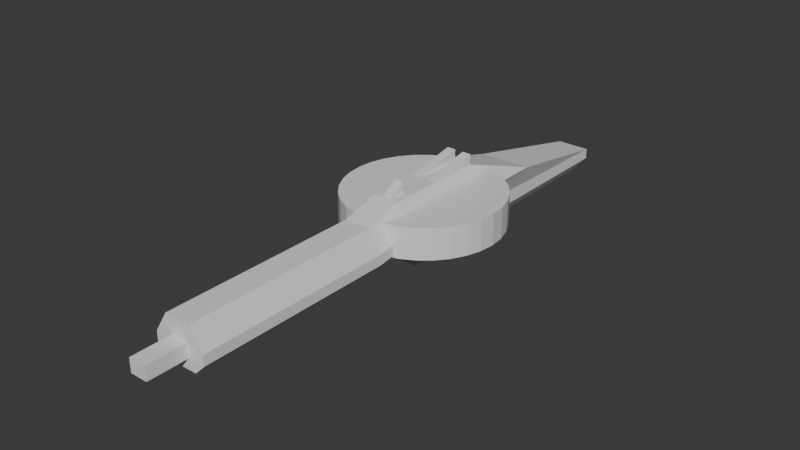 # Source: tommy_gun.blend  (saved by Blender 5.1.30; exported with 4.5.12 LTS)
import bpy
from mathutils import Matrix  # noqa: F401  (used for matrix-valued properties, if any)

bpy.ops.wm.read_factory_settings(use_empty=True)
scene = bpy.context.scene
scene.name = 'Scene'

# ---- collections
col_collection = bpy.data.collections.new('Collection'); scene.collection.children.link(col_collection)

# ---- materials (node trees are filled in below, after node groups)
mat_material = bpy.data.materials.new('Material')
mat_material_001 = bpy.data.materials.new('Material.001')

# ---- material node trees
mat_material.use_nodes = True; mat_material.node_tree.nodes.clear()
_N = mat_material.node_tree.nodes; _L = mat_material.node_tree.links
n0 = _N.new('ShaderNodeBsdfPrincipled'); n0.name = 'Principled BSDF'; n0.location = (-200, 100)
n1 = _N.new('ShaderNodeOutputMaterial'); n1.name = 'Material Output'; n1.location = (200, 100)
_L.new(n0.outputs[0], n1.inputs[0])
n1.is_active_output = True
mat_material_001.use_nodes = True; mat_material_001.node_tree.nodes.clear()
_N = mat_material_001.node_tree.nodes; _L = mat_material_001.node_tree.links
n0 = _N.new('ShaderNodeBsdfPrincipled'); n0.name = 'Principled BSDF'; n0.location = (-200, 100)
n1 = _N.new('ShaderNodeOutputMaterial'); n1.name = 'Material Output'; n1.location = (200, 100)
_L.new(n0.outputs[0], n1.inputs[0])
n1.is_active_output = True

# ---- world
world_world = bpy.data.worlds.new('World'); scene.world = world_world
world_world.use_nodes = True; world_world.node_tree.nodes.clear()
_N = world_world.node_tree.nodes; _L = world_world.node_tree.links
n0 = _N.new('ShaderNodeOutputWorld'); n0.name = 'World Output'; n0.location = (200, 100)
n1 = _N.new('ShaderNodeBackground'); n1.name = 'Background'; n1.location = (-200, 100)
n1.inputs[0].default_value = (0.05088, 0.05088, 0.05088, 1.0)
_L.new(n1.outputs[0], n0.inputs[0])
n0.is_active_output = True
world_world.color = (0.05088, 0.05088, 0.05088)
world_world.sun_shadow_jitter_overblur = 0.0

# ---- meshes
me_cylinder = bpy.data.meshes.new('Cylinder')
me_cylinder.from_pydata([(-0.1492, 0.0341, -0.0854), (-0.1492, 0.0341, -0.0254), (-0.1463, 0.06336, -0.0854), (-0.1463, 0.06336, -0.0254), (-0.1378, 0.0915, -0.0854), (-0.1378, 0.0915, -0.0254), (-0.1239, 0.1174, -0.0854), (-0.1239, 0.1174, -0.0254), (-0.1053, 0.1402, -0.0854), (-0.1053, 0.1402, -0.0254), (-0.08253, 0.1588, -0.0854), (-0.08253, 0.1588, -0.0254), (-0.05659, 0.1727, -0.0854), (-0.05659, 0.1727, -0.0254), (-0.02846, 0.1812, -0.0854), (-0.02846, 0.1812, -0.0254), (0.0008084, 0.1841, -0.0854), (0.0008084, 0.1841, -0.0254), (0.03007, 0.1812, -0.0854), (0.03007, 0.1812, -0.0254), (0.05821, 0.1727, -0.0854), (0.05821, 0.1727, -0.0254), (0.08414, 0.1588, -0.0854), (0.08414, 0.1588, -0.0254), (0.1069, 0.1402, -0.0854), (0.1069, 0.1402, -0.0254), (0.1255, 0.1174, -0.0854), (0.1255, 0.1174, -0.0254), (0.1394, 0.0915, -0.0854), (0.1394, 0.0915, -0.0254), (0.1479, 0.06336, -0.0854), (0.1479, 0.06336, -0.0254), (0.1508, 0.0341, -0.0854), (0.1508, 0.0341, -0.0254), (0.1479, 0.004832, -0.0854), (0.1479, 0.004832, -0.0254), (0.1394, -0.02331, -0.0854), (0.1394, -0.02331, -0.0254), (0.1255, -0.04924, -0.0854), (0.1255, -0.04924, -0.0254), (0.1069, -0.07197, -0.0854), (0.1069, -0.07197, -0.0254), (0.08414, -0.09062, -0.0854), (0.08414, -0.09062, -0.0254), (0.05821, -0.1045, -0.0854), (0.05821, -0.1045, -0.0254), (0.03007, -0.113, -0.0854), (0.03007, -0.113, -0.0254), (0.0008084, -0.1159, -0.0854), (0.0008084, -0.1159, -0.0254), (-0.02846, -0.113, -0.0854), (-0.02846, -0.113, -0.0254), (-0.05659, -0.1045, -0.0854), (-0.05659, -0.1045, -0.0254), (-0.08253, -0.09062, -0.0854), (-0.08253, -0.09062, -0.0254), (-0.1053, -0.07197, -0.0854), (-0.1053, -0.07197, -0.0254), (-0.1239, -0.04924, -0.0854), (-0.1239, -0.04924, -0.0254), (-0.1378, -0.02331, -0.0854), (-0.1378, -0.02331, -0.0254), (-0.1463, 0.004832, -0.0854), (-0.1463, 0.004832, -0.0254), (0.02581, -0.0659, -0.005396), (-0.02419, -0.0659, -0.005396), (0.03331, 0.5341, -0.1054), (0.02581, 0.1341, -0.005396), (-0.03169, 0.5341, -0.1054), (-0.02419, 0.1341, -0.005396), (0.02581, -0.1409, -0.0254), (-0.02419, -0.1409, -0.0254), (0.02581, -0.5209, -0.0254), (-0.02419, -0.5209, -0.0254), (0.05081, -0.0659, -0.0554), (-0.04919, -0.0659, -0.0554), (-0.04919, 0.2841, -0.0554), (0.05081, 0.2841, -0.0554), (0.05081, -0.1409, -0.0654), (-0.04919, -0.1409, -0.0654), (0.05081, -0.5209, -0.0654), (-0.04919, -0.5209, -0.0654), (-0.02419, 0.0341, -0.005396), (0.02581, 0.0341, -0.005396), (0.05081, 0.1091, -0.0554), (-0.04919, 0.1091, -0.0554), (-0.01586, -0.0659, -0.0954), (0.01748, -0.0659, -0.0954), (0.009142, -0.0659, -0.005396), (-0.007525, -0.0659, -0.005396), (0.01748, 0.5341, -0.1054), (-0.01586, 0.5341, -0.1054), (-0.007525, 0.1341, -0.005396), (0.009142, 0.1341, -0.005396), (-0.01586, -0.1409, -0.1054), (0.01748, -0.1409, -0.1054), (0.009142, -0.1409, -0.0254), (-0.007525, -0.1409, -0.0254), (-0.01586, -0.5209, -0.1054), (0.01748, -0.5209, -0.1054), (0.009142, -0.5209, -0.0254), (-0.007525, -0.5209, -0.0254), (0.01748, -0.5209, -0.0589), (-0.01586, -0.5209, -0.0589), (-0.01586, 0.2841, -0.0554), (0.01748, 0.2841, -0.0554), (-0.007525, 0.0341, -0.005396), (0.009142, 0.0341, -0.005396), (-0.01586, 0.1091, -0.0954), (0.01748, 0.1091, -0.0954), (0.02581, 0.0007625, -0.005396), (0.02581, -0.03257, -0.005396), (0.05081, 0.05076, -0.0554), (0.05081, -0.007571, -0.0554), (-0.02419, -0.03257, -0.005396), (-0.02419, 0.0007625, -0.005396), (-0.04919, -0.007571, -0.0554), (-0.04919, 0.05076, -0.0554), (-0.01586, 0.05076, -0.0954), (-0.01586, -0.007571, -0.0954), (0.01748, 0.05076, -0.0954), (0.01748, -0.007571, -0.0954), (-0.007525, -0.03257, -0.005396), (-0.007525, 0.0007625, -0.005396), (0.009142, -0.03257, -0.005396), (0.009142, 0.0007625, -0.005396), (-0.01252, 0.05076, -0.1154), (-0.01252, 0.01743, -0.1154), (0.01414, 0.05076, -0.1154), (0.01414, 0.01743, -0.1154), (-0.01252, 0.05076, -0.1354), (-0.01252, 0.01743, -0.1354), (0.01414, 0.05076, -0.1354), (0.01414, 0.01743, -0.1354), (-0.01586, 0.05076, -0.1554), (-0.01586, -0.007571, -0.1554), (0.01748, 0.05076, -0.1554), (0.01748, -0.007571, -0.1554), (0.02031, 0.5141, -0.1454), (0.03331, 0.5341, -0.1254), (-0.01869, 0.5141, -0.1454), (-0.03169, 0.5341, -0.1254), (0.03331, 0.1091, -0.1254), (0.02031, 0.1291, -0.1454), (-0.01869, 0.1291, -0.1454), (-0.03169, 0.1091, -0.1254), (0.01748, 0.5141, -0.1454), (0.01748, 0.5341, -0.1254), (-0.01586, 0.5341, -0.1254), (-0.01586, 0.5141, -0.1454), (-0.01586, 0.1291, -0.1454), (-0.01586, 0.1091, -0.1254), (0.01748, 0.1091, -0.1254), (0.01748, 0.1291, -0.1454), (0.03081, -0.0659, -0.0954), (0.05081, -0.0659, -0.07536), (-0.02919, -0.0659, -0.0954), (-0.04919, -0.0659, -0.07536), (-0.02919, -0.1409, -0.1054), (-0.04919, -0.1409, -0.08536), (0.05081, -0.1409, -0.08536), (0.03081, -0.1409, -0.1054), (-0.04919, -0.5209, -0.08536), (-0.02919, -0.5209, -0.1054), (0.03081, -0.5209, -0.1054), (0.05081, -0.5209, -0.08536), (-0.02919, 0.1091, -0.0954), (-0.04919, 0.1091, -0.07537), (-0.03169, 0.1291, -0.09587), (-0.03169, 0.1091, -0.1154), (0.05081, 0.1091, -0.07537), (0.03081, 0.1091, -0.0954), (0.03331, 0.1091, -0.1154), (0.03331, 0.1291, -0.09587), (-0.02919, 0.05076, -0.0954), (-0.04919, 0.05076, -0.07537), (-0.04919, -0.007571, -0.07536), (-0.02919, -0.007571, -0.0954), (0.03081, -0.007571, -0.0954), (0.05081, -0.007571, -0.07536), (0.05081, 0.05076, -0.07537), (0.03081, 0.05076, -0.0954), (0.01748, -0.5209, -0.0854), (-0.01586, -0.5209, -0.0854), (0.01748, -0.5959, -0.0589), (-0.01586, -0.5959, -0.0589), (0.01748, -0.5959, -0.0854), (-0.01586, -0.5959, -0.0854), (0.009142, -0.0659, -0.005396), (-0.007525, -0.0659, -0.005396), (-0.007525, -0.03257, 0.0146), (0.009142, -0.03257, 0.0146), (-0.02419, 0.0341, -0.005396), (-0.02419, 0.1341, 0.0146), (0.009142, 0.1341, 0.0146), (0.02581, 0.1341, 0.0146), (0.02581, 0.0341, -0.005396), (0.009142, 0.0341, -0.005396), (-0.007525, 0.1341, 0.0146), (-0.007525, 0.0341, -0.005396)], [], [(1, 2, 0), (3, 4, 2), (5, 6, 4), (7, 8, 6), (9, 10, 8), (11, 12, 10), (13, 14, 12), (15, 16, 14), (17, 18, 16), (19, 20, 18), (21, 22, 20), (23, 24, 22), (25, 26, 24), (27, 28, 26), (29, 30, 28), (31, 32, 30), (33, 34, 32), (35, 36, 34), (37, 38, 36), (39, 40, 38), (41, 42, 40), (43, 44, 42), (45, 46, 44), (47, 48, 46), (49, 50, 48), (51, 52, 50), (53, 54, 52), (55, 56, 54), (57, 58, 56), (59, 60, 58), (37, 21, 5), (61, 62, 60), (63, 0, 62), (30, 46, 62), (65, 97, 89), (85, 69, 76), (105, 67, 77), (111, 74, 113), (88, 111, 124), (74, 70, 78), (103, 73, 81), (70, 80, 78), (71, 101, 97), (75, 71, 65), (79, 73, 71), (105, 66, 90), (69, 82, 192, 193), (67, 84, 77), (117, 82, 85), (108, 120, 118), (93, 107, 197, 194), (106, 93, 92), (68, 104, 91), (104, 90, 91), (183, 185, 103), (95, 98, 94), (96, 72, 70), (97, 100, 96), (72, 102, 80), (100, 103, 102), (87, 94, 86), (65, 122, 114), (122, 89, 189, 190), (69, 104, 76), (92, 105, 104), (88, 70, 64), (89, 96, 88), (106, 125, 107), (122, 125, 123), (115, 106, 82), (114, 123, 115), (119, 87, 86), (120, 126, 118), (75, 114, 116), (116, 115, 117), (125, 83, 107), (124, 110, 125), (83, 112, 84), (110, 113, 112), (127, 133, 129), (120, 129, 128), (118, 127, 119), (121, 127, 129), (132, 134, 130), (126, 131, 127), (128, 130, 126), (129, 132, 128), (134, 137, 135), (133, 136, 132), (131, 137, 133), (131, 134, 135), (140, 148, 149), (138, 142, 143), (144, 141, 140), (143, 152, 153), (138, 147, 139), (149, 147, 146), (144, 151, 145), (153, 151, 150), (66, 147, 90), (146, 143, 153), (140, 150, 144), (91, 141, 68), (150, 146, 153), (90, 148, 91), (108, 152, 109), (166, 168, 169), (171, 173, 170), (156, 176, 177), (160, 154, 155), (159, 156, 158), (158, 162, 159), (161, 165, 164), (181, 170, 180), (174, 167, 166), (177, 175, 174), (154, 179, 155), (178, 180, 179), (121, 154, 87), (154, 95, 87), (155, 78, 160), (113, 155, 179), (157, 116, 176), (156, 119, 86), (157, 79, 75), (156, 94, 158), (159, 81, 79), (94, 163, 158), (161, 99, 95), (160, 80, 165), (162, 163, 183), (80, 102, 182), (168, 141, 145), (76, 168, 85), (166, 118, 174), (175, 85, 167), (169, 145, 151), (173, 142, 139), (84, 170, 173), (109, 181, 120), (84, 180, 170), (152, 172, 109), (176, 117, 175), (174, 119, 177), (112, 179, 180), (120, 178, 121), (182, 98, 99), (184, 187, 186), (182, 187, 183), (102, 186, 182), (103, 184, 102), (1, 3, 2), (3, 5, 4), (5, 7, 6), (7, 9, 8), (9, 11, 10), (11, 13, 12), (13, 15, 14), (15, 17, 16), (17, 19, 18), (19, 21, 20), (21, 23, 22), (23, 25, 24), (25, 27, 26), (27, 29, 28), (29, 31, 30), (31, 33, 32), (33, 35, 34), (35, 37, 36), (37, 39, 38), (39, 41, 40), (41, 43, 42), (43, 45, 44), (45, 47, 46), (47, 49, 48), (49, 51, 50), (51, 53, 52), (53, 55, 54), (55, 57, 56), (57, 59, 58), (59, 61, 60), (5, 3, 1), (1, 63, 5), (63, 61, 5), (61, 59, 57), (57, 55, 53), (53, 51, 49), (49, 47, 53), (47, 45, 53), (45, 43, 41), (41, 39, 37), (37, 35, 29), (35, 33, 29), (33, 31, 29), (29, 27, 25), (25, 23, 21), (21, 19, 13), (19, 17, 13), (17, 15, 13), (13, 11, 9), (9, 7, 5), (61, 57, 53), (45, 41, 37), (29, 25, 37), (25, 21, 37), (13, 9, 5), (5, 61, 53), (53, 45, 37), (21, 13, 5), (5, 53, 37), (61, 63, 62), (63, 1, 0), (62, 0, 2), (2, 4, 6), (6, 8, 14), (8, 10, 14), (10, 12, 14), (14, 16, 18), (18, 20, 22), (22, 24, 30), (24, 26, 30), (26, 28, 30), (30, 32, 34), (34, 36, 30), (36, 38, 30), (38, 40, 46), (40, 42, 46), (42, 44, 46), (46, 48, 50), (50, 52, 54), (54, 56, 62), (56, 58, 62), (58, 60, 62), (62, 2, 14), (2, 6, 14), (14, 18, 22), (46, 50, 62), (50, 54, 62), (14, 22, 30), (30, 38, 46), (62, 14, 30), (65, 71, 97), (85, 82, 69), (105, 93, 67), (111, 64, 74), (88, 64, 111), (74, 64, 70), (103, 101, 73), (70, 72, 80), (71, 73, 101), (75, 79, 71), (79, 81, 73), (105, 77, 66), (83, 67, 195, 196), (67, 83, 84), (117, 115, 82), (108, 109, 120), (92, 69, 193, 198), (106, 107, 93), (68, 76, 104), (104, 105, 90), (183, 187, 185), (95, 99, 98), (96, 100, 72), (97, 101, 100), (72, 100, 102), (100, 101, 103), (87, 95, 94), (65, 89, 122), (88, 124, 191, 188), (69, 92, 104), (92, 93, 105), (88, 96, 70), (89, 97, 96), (106, 123, 125), (122, 124, 125), (115, 123, 106), (114, 122, 123), (119, 121, 87), (120, 128, 126), (75, 65, 114), (116, 114, 115), (125, 110, 83), (124, 111, 110), (83, 110, 112), (110, 111, 113), (127, 131, 133), (120, 121, 129), (118, 126, 127), (121, 119, 127), (132, 136, 134), (126, 130, 131), (128, 132, 130), (129, 133, 132), (134, 136, 137), (133, 137, 136), (131, 135, 137), (131, 130, 134), (140, 141, 148), (138, 139, 142), (144, 145, 141), (143, 142, 152), (138, 146, 147), (149, 148, 147), (144, 150, 151), (153, 152, 151), (66, 139, 147), (146, 138, 143), (140, 149, 150), (91, 148, 141), (150, 149, 146), (90, 147, 148), (108, 151, 152), (166, 167, 168), (171, 172, 173), (156, 157, 176), (160, 161, 154), (159, 157, 156), (158, 163, 162), (161, 160, 165), (181, 171, 170), (174, 175, 167), (177, 176, 175), (154, 178, 179), (178, 181, 180), (121, 178, 154), (154, 161, 95), (155, 74, 78), (113, 74, 155), (157, 75, 116), (156, 177, 119), (157, 159, 79), (156, 86, 94), (159, 162, 81), (94, 98, 163), (161, 164, 99), (160, 78, 80), (163, 98, 183), (183, 103, 81), (81, 162, 183), (99, 164, 182), (164, 165, 182), (165, 80, 182), (145, 169, 168), (168, 68, 141), (68, 168, 76), (168, 167, 85), (166, 108, 118), (175, 117, 85), (151, 108, 169), (108, 166, 169), (139, 66, 173), (173, 172, 142), (173, 66, 77), (77, 84, 173), (109, 171, 181), (84, 112, 180), (142, 172, 152), (172, 171, 109), (176, 116, 117), (174, 118, 119), (112, 113, 179), (120, 181, 178), (182, 183, 98), (184, 185, 187), (182, 186, 187), (102, 184, 186), (103, 185, 184), (189, 191, 190), (189, 188, 191), (124, 122, 190, 191), (89, 88, 188, 189), (197, 195, 194), (192, 198, 193), (197, 196, 195), (192, 199, 198), (107, 83, 196, 197), (82, 106, 199, 192), (67, 93, 194, 195), (106, 92, 198, 199)])
me_cylinder.polygons.foreach_set('material_index', [1, 1, 1, 1, 1, 1, 1, 0, 0, 1, 1, 1, 1, 1, 1, 1, 1, 1, 1, 1, 1, 1, 1, 0, 0, 1, 1, 1, 1, 1, 1, 1, 1, 1, 0, 0, 0, 0, 0, 0, 0, 0, 0, 0, 0, 0, 0, 0, 0, 0, 0, 0, 0, 0, 0, 0, 0, 0, 0, 0, 0, 0, 0, 0, 0, 0, 0, 0, 0, 0, 0, 0, 0, 0, 0, 0, 0, 0, 0, 0, 0, 0, 0, 0, 0, 0, 0, 0, 0, 0, 0, 0, 0, 0, 0, 0, 0, 0, 0, 0, 0, 0, 0, 0, 0, 0, 0, 0, 0, 0, 0, 0, 0, 0, 0, 0, 0, 0, 0, 0, 0, 0, 0, 0, 0, 0, 0, 0, 0, 0, 0, 0, 0, 0, 0, 0, 0, 0, 0, 0, 0, 0, 0, 0, 0, 0, 0, 0, 0, 0, 0, 1, 1, 1, 1, 1, 1, 1, 0, 0, 1, 1, 1, 1, 1, 1, 1, 1, 1, 1, 1, 1, 1, 1, 0, 0, 1, 1, 1, 1, 1, 1, 1, 1, 1, 1, 0, 0, 1, 1, 1, 1, 1, 1, 1, 1, 1, 1, 0, 1, 0, 1, 1, 1, 1, 1, 1, 1, 1, 1, 1, 1, 1, 1, 1, 1, 1, 0, 1, 1, 1, 1, 1, 1, 1, 1, 1, 1, 0, 0, 1, 1, 1, 1, 1, 1, 1, 1, 1, 1, 1, 0, 0, 0, 0, 0, 0, 0, 0, 0, 0, 0, 0, 0, 0, 0, 0, 0, 0, 0, 0, 0, 0, 0, 0, 0, 0, 0, 0, 0, 0, 0, 0, 0, 0, 0, 0, 0, 0, 0, 0, 0, 0, 0, 0, 0, 0, 0, 0, 0, 0, 0, 0, 0, 0, 0, 0, 0, 0, 0, 0, 0, 0, 0, 0, 0, 0, 0, 0, 0, 0, 0, 0, 0, 0, 0, 0, 0, 0, 0, 0, 0, 0, 0, 0, 0, 0, 0, 0, 0, 0, 0, 0, 0, 0, 0, 0, 0, 0, 0, 0, 0, 0, 0, 0, 0, 0, 0, 0, 0, 0, 0, 0, 0, 0, 0, 0, 0, 0, 0, 0, 0, 0, 0, 0, 0, 0, 0, 0, 0, 0, 0, 0, 0, 0, 0, 0, 0, 0, 0])
_uv = me_cylinder.uv_layers.new(name='UVMap')
_uv.uv.foreach_set('vector', [0.7948, 0.4655, 0.738, 0.4377, 0.738, 0.4655, 0.7948, 0.4377, 0.738, 0.4111, 0.738, 0.4377, 0.7948, 0.4111, 0.738, 0.3865, 0.738, 0.4111, 0.7948, 0.3865, 0.738, 0.3649, 0.738, 0.3865, 0.455, 0.7982, 0.3981, 0.7767, 0.3981, 0.7982, 0.455, 0.7767, 0.3981, 0.7521, 0.3981, 0.7767, 0.455, 0.7521, 0.3981, 0.7254, 0.3981, 0.7521, 0.455, 0.7254, 0.3981, 0.6977, 0.3981, 0.7254, 0.455, 0.6977, 0.3981, 0.67, 0.3981, 0.6977, 0.455, 0.67, 0.3981, 0.6433, 0.3981, 0.67, 0.455, 0.6433, 0.3981, 0.6187, 0.3981, 0.6433, 0.455, 0.6187, 0.3981, 0.5972, 0.3981, 0.6187, 0.7948, 0.566, 0.738, 0.5875, 0.738, 0.566, 0.7948, 0.5875, 0.738, 0.6121, 0.738, 0.5875, 0.7948, 0.6121, 0.738, 0.6388, 0.738, 0.6121, 0.7948, 0.6388, 0.738, 0.6665, 0.738, 0.6388, 0.7948, 0.6665, 0.738, 0.6943, 0.738, 0.6665, 0.7948, 0.6943, 0.738, 0.7209, 0.738, 0.6943, 0.7948, 0.7209, 0.738, 0.7455, 0.738, 0.7209, 0.7948, 0.7455, 0.738, 0.7671, 0.738, 0.7455, 0.8318, -3.636e-08, 0.7749, 0.02155, 0.7749, -3.387e-08, 0.8318, 0.02155, 0.7749, 0.04613, 0.7749, 0.02155, 0.8318, 0.04613, 0.7749, 0.0728, 0.7749, 0.04613, 0.8318, 0.0728, 0.7749, 0.1005, 0.7749, 0.0728, 0.8318, 0.1005, 0.7749, 0.1283, 0.7749, 0.1005, 0.8318, 0.1283, 0.7749, 0.1549, 0.7749, 0.1283, 0.8318, 0.1549, 0.7749, 0.1795, 0.7749, 0.1549, 0.8318, 0.1795, 0.7749, 0.2011, 0.7749, 0.1795, 0.7948, 0.566, 0.738, 0.5445, 0.738, 0.566, 0.7948, 0.5445, 0.738, 0.5199, 0.738, 0.5445, 0.7325, 0.4652, 0.6377, 0.6425, 0.4604, 0.5477, 0.7948, 0.5199, 0.738, 0.4932, 0.738, 0.5199, 0.7948, 0.4932, 0.738, 0.4655, 0.738, 0.4932, 0.7695, 0.1828, 0.6747, 0.005438, 0.4974, 0.1002, 0.327, 0.4313, 0.3428, 0.3602, 0.3428, 0.4313, 0.08531, 0.4028, 0.1327, 0.3791, 0.08531, 0.237, 0.3665, 0.763, 0.3744, 0.6209, 0.3981, 0.763, 0.2844, 0.5371, 0.237, 0.5687, 0.237, 0.5134, 0.3586, 0.4313, 0.3744, 0.4629, 0.3586, 0.4629, 0.237, 0.5687, 0.2654, 0.6398, 0.2275, 0.6398, 0.4991, 0.7111, 0.5308, 0.719, 0.4929, 0.7427, 0.2654, 0.6398, 0.2275, 1.0, 0.2275, 0.6398, 0.327, 0.3602, 0.3428, -3.192e-08, 0.3428, 0.3602, 0.08531, 0.5687, 0.1137, 0.6398, 0.1327, 0.5687, 0.07583, 0.6398, 0.1137, 1.0, 0.1137, 0.6398, 0.3665, 0.763, 0.3815, 1.0, 0.3665, 1.0, 0.1327, 0.3791, 0.1327, 0.4739, 0.1327, 0.4739, 0.1517, 0.3791, 0.2844, 0.3791, 0.237, 0.4028, 0.237, 0.237, 0.08531, 0.4581, 0.1327, 0.4739, 0.08531, 0.4028, 0.4107, 0.5972, 0.4423, 0.5419, 0.4107, 0.5419, 0.5308, 0.6479, 0.5308, 0.7427, 0.5308, 0.7427, 0.5498, 0.6479, 0.3428, 0.5261, 0.3586, 0.6209, 0.3428, 0.6209, 0.3199, 1.0, 0.3349, 0.763, 0.3349, 1.0, 0.3349, 0.763, 0.3665, 1.0, 0.3349, 1.0, 0.5551, 0.283, 0.5803, 0.3541, 0.5803, 0.283, 0.4423, 0.3602, 0.4107, 0.0, 0.4107, 0.3602, 0.3586, 0.3602, 0.3744, -3.192e-08, 0.3744, 0.3602, 0.3428, 0.3602, 0.3586, -3.192e-08, 0.3586, 0.3602, 0.5308, 0.6716, 0.4991, 0.6795, 0.4929, 0.6479, 0.5308, 0.6874, 0.4991, 0.7111, 0.4991, 0.6795, 0.4423, 0.4313, 0.4107, 0.3602, 0.4107, 0.4313, 0.327, 0.4313, 0.3428, 0.4629, 0.327, 0.4629, 0.7272, 0.675, 0.7109, 0.6479, 0.7109, 0.6479, 0.7109, 0.6848, 0.327, 0.6209, 0.3349, 0.763, 0.3033, 0.763, 0.3428, 0.6209, 0.3665, 0.763, 0.3349, 0.763, 0.3586, 0.4313, 0.3744, 0.3602, 0.3744, 0.4313, 0.3428, 0.4313, 0.3586, 0.3602, 0.3586, 0.4313, 0.3428, 0.5261, 0.3586, 0.4945, 0.3586, 0.5261, 0.3428, 0.4629, 0.3586, 0.4945, 0.3428, 0.4945, 0.327, 0.4945, 0.3428, 0.5261, 0.327, 0.5261, 0.327, 0.4629, 0.3428, 0.4945, 0.327, 0.4945, 0.4107, 0.4866, 0.4423, 0.4313, 0.4107, 0.4313, 0.7109, 0.7048, 0.6825, 0.6858, 0.6793, 0.7048, 0.08531, 0.5687, 0.1327, 0.5371, 0.08531, 0.5134, 0.08531, 0.5134, 0.1327, 0.5055, 0.08531, 0.4581, 0.3586, 0.4945, 0.3744, 0.5261, 0.3586, 0.5261, 0.3586, 0.4629, 0.3744, 0.4945, 0.3586, 0.4945, 0.2844, 0.4739, 0.237, 0.4581, 0.237, 0.4028, 0.2844, 0.5055, 0.237, 0.5134, 0.237, 0.4581, 0.624, 0.7301, 0.6051, 0.7048, 0.624, 0.7048, 0.624, 0.7048, 0.5924, 0.6858, 0.624, 0.6858, 0.6793, 0.7048, 0.6477, 0.6858, 0.624, 0.7048, 0.4423, 0.4866, 0.4139, 0.5103, 0.4392, 0.5103, 0.7077, 0.6669, 0.6793, 0.6479, 0.6825, 0.6669, 0.6793, 0.6858, 0.6477, 0.6669, 0.6477, 0.6858, 0.7077, 0.6858, 0.6825, 0.6669, 0.6825, 0.6858, 0.5924, 0.6858, 0.624, 0.6669, 0.624, 0.6858, 0.6907, 0.3446, 0.7223, 0.2893, 0.6907, 0.2893, 0.5924, 0.6669, 0.624, 0.6479, 0.624, 0.6669, 0.6938, 0.313, 0.7223, 0.2893, 0.7191, 0.313, 0.6477, 0.6669, 0.6793, 0.6479, 0.624, 0.6479, 0.6528, 0.3323, 0.6717, 0.3296, 0.6528, 0.3296, 0.1517, 0.01896, 0.1706, 0.4028, 0.1517, 0.3839, 1.678e-08, 0.3839, 0.01896, 6.301e-08, 8.287e-10, 0.01896, 0.6054, 0.2953, 0.6243, 0.298, 0.6054, 0.298, 0.6528, 0.2953, 0.6717, 0.298, 0.6717, 0.283, 0.6528, 0.3296, 0.6717, 0.298, 0.6528, 0.298, 0.6054, 0.3323, 0.6243, 0.3296, 0.6243, 0.3446, 0.6054, 0.298, 0.6243, 0.3296, 0.6054, 0.3296, 0.6907, 0.283, 0.6717, 0.298, 0.6907, 0.298, 0.4893, 0.3649, 0.4919, 0.0, 0.4893, 0.0, 0.455, 0.3649, 0.4577, 0.0, 0.455, 0.0, 0.6907, 0.3296, 0.6717, 0.3446, 0.6907, 0.3446, 0.4577, 0.0, 0.4893, 0.3649, 0.4893, 0.0, 0.6907, 0.298, 0.6717, 0.3296, 0.6907, 0.3296, 0.6528, 0.3296, 0.6243, 0.298, 0.6528, 0.298, 0.04739, 0.4028, 0.04695, 0.3839, 0.02844, 0.4028, 0.1991, 0.4028, 0.1986, 0.3839, 0.218, 0.4028, 0.04739, 0.5687, 0.06638, 0.5134, 0.04739, 0.5134, 0.2086, 0.6398, 0.1991, 0.5687, 0.218, 0.5687, 0.05691, 0.6398, 0.04739, 0.5687, 0.03791, 0.6398, 0.03791, 0.6398, 0.05691, 1.0, 0.05691, 0.6398, 0.1896, 0.6398, 0.2086, 1.0, 0.1896, 1.0, 0.1991, 0.4581, 0.218, 0.4028, 0.218, 0.4581, 0.04739, 0.4581, 0.06638, 0.4028, 0.04739, 0.4028, 0.04739, 0.5134, 0.06638, 0.4581, 0.04739, 0.4581, 0.1991, 0.5687, 0.218, 0.5134, 0.218, 0.5687, 0.1991, 0.5134, 0.218, 0.4581, 0.218, 0.5134, 0.4423, 0.4866, 0.455, 0.4313, 0.4423, 0.4313, 0.455, 0.4313, 0.4423, 0.3602, 0.4423, 0.4313, 0.218, 0.5687, 0.2275, 0.6398, 0.2086, 0.6398, 0.237, 0.5134, 0.218, 0.5687, 0.218, 0.5134, 0.06639, 0.5687, 0.08531, 0.5134, 0.06638, 0.5134, 0.3981, 0.4313, 0.4107, 0.4866, 0.4107, 0.4313, 0.06639, 0.5687, 0.07583, 0.6398, 0.08531, 0.5687, 0.3981, 0.4313, 0.4107, 0.3602, 0.3981, 0.3602, 0.05691, 0.6398, 0.07583, 1.0, 0.07583, 0.6398, 0.4107, 0.3602, 0.3981, 0.0, 0.3981, 0.3602, 0.455, 0.3602, 0.4423, 0.0, 0.4423, 0.3602, 0.2086, 0.6398, 0.2275, 1.0, 0.2086, 1.0, 0.474, 0.7427, 0.455, 0.7237, 0.4739, 0.7111, 0.4929, 0.6479, 0.4991, 0.6795, 0.4739, 0.6795, 0.04695, 0.3839, 0.01896, 6.301e-08, 0.01896, 0.4028, 0.08531, 0.237, 0.04695, 0.3839, 0.08531, 0.4028, 0.3981, 0.5972, 0.4107, 0.5419, 0.3981, 0.5419, 0.06638, 0.4581, 0.08531, 0.4028, 0.06638, 0.4028, 0.6338, 0.3446, 0.6243, 0.3446, 0.6243, 0.3296, 0.1986, 0.3839, 0.1706, 0.4028, 0.1706, 5.638e-08, 0.237, 0.4028, 0.218, 0.4028, 0.1986, 0.3839, 0.4423, 0.5972, 0.455, 0.5419, 0.4423, 0.5419, 0.237, 0.4028, 0.218, 0.4581, 0.218, 0.4028, 0.6243, 0.298, 0.6338, 0.283, 0.6528, 0.298, 0.06638, 0.5134, 0.08531, 0.4581, 0.06638, 0.4581, 0.3981, 0.5419, 0.4107, 0.4866, 0.3981, 0.4866, 0.237, 0.4581, 0.218, 0.5134, 0.218, 0.4581, 0.4423, 0.5419, 0.455, 0.4866, 0.4423, 0.4866, 0.4739, 0.6795, 0.455, 0.7111, 0.455, 0.6795, 0.6491, 0.7048, 0.624, 0.7364, 0.624, 0.7048, 0.5235, 0.3541, 0.4919, 0.283, 0.4919, 0.3541, 0.6054, 0.283, 0.5803, 0.3541, 0.5803, 0.283, 0.5235, 0.3541, 0.5551, 0.283, 0.5551, 0.3541, 0.7948, 0.4655, 0.7948, 0.4377, 0.738, 0.4377, 0.7948, 0.4377, 0.7948, 0.4111, 0.738, 0.4111, 0.7948, 0.4111, 0.7948, 0.3865, 0.738, 0.3865, 0.7948, 0.3865, 0.7948, 0.3649, 0.738, 0.3649, 0.455, 0.7982, 0.455, 0.7767, 0.3981, 0.7767, 0.455, 0.7767, 0.455, 0.7521, 0.3981, 0.7521, 0.455, 0.7521, 0.455, 0.7254, 0.3981, 0.7254, 0.455, 0.7254, 0.455, 0.6977, 0.3981, 0.6977, 0.455, 0.6977, 0.455, 0.67, 0.3981, 0.67, 0.455, 0.67, 0.455, 0.6433, 0.3981, 0.6433, 0.455, 0.6433, 0.455, 0.6187, 0.3981, 0.6187, 0.455, 0.6187, 0.455, 0.5972, 0.3981, 0.5972, 0.7948, 0.566, 0.7948, 0.5875, 0.738, 0.5875, 0.7948, 0.5875, 0.7948, 0.6121, 0.738, 0.6121, 0.7948, 0.6121, 0.7948, 0.6388, 0.738, 0.6388, 0.7948, 0.6388, 0.7948, 0.6665, 0.738, 0.6665, 0.7948, 0.6665, 0.7948, 0.6943, 0.738, 0.6943, 0.7948, 0.6943, 0.7948, 0.7209, 0.738, 0.7209, 0.7948, 0.7209, 0.7948, 0.7455, 0.738, 0.7455, 0.7948, 0.7455, 0.7948, 0.7671, 0.738, 0.7671, 0.8318, -3.636e-08, 0.8318, 0.02155, 0.7749, 0.02155, 0.8318, 0.02155, 0.8318, 0.04613, 0.7749, 0.04613, 0.8318, 0.04613, 0.8318, 0.0728, 0.7749, 0.0728, 0.8318, 0.0728, 0.8318, 0.1005, 0.7749, 0.1005, 0.8318, 0.1005, 0.8318, 0.1283, 0.7749, 0.1283, 0.8318, 0.1283, 0.8318, 0.1549, 0.7749, 0.1549, 0.8318, 0.1549, 0.8318, 0.1795, 0.7749, 0.1795, 0.8318, 0.1795, 0.8318, 0.2011, 0.7749, 0.2011, 0.7948, 0.566, 0.7948, 0.5445, 0.738, 0.5445, 0.7948, 0.5445, 0.7948, 0.5199, 0.738, 0.5199, 0.4604, 0.5477, 0.455, 0.5204, 0.455, 0.4925, 0.455, 0.4925, 0.4604, 0.4652, 0.4604, 0.5477, 0.4604, 0.4652, 0.4711, 0.4394, 0.4604, 0.5477, 0.4711, 0.4394, 0.4866, 0.4162, 0.5063, 0.3965, 0.5063, 0.3965, 0.5294, 0.381, 0.5552, 0.3704, 0.5552, 0.3704, 0.5825, 0.3649, 0.6104, 0.3649, 0.6104, 0.3649, 0.6377, 0.3704, 0.5552, 0.3704, 0.6377, 0.3704, 0.6635, 0.381, 0.5552, 0.3704, 0.6635, 0.381, 0.6867, 0.3965, 0.7064, 0.4162, 0.7064, 0.4162, 0.7219, 0.4394, 0.7325, 0.4652, 0.7325, 0.4652, 0.738, 0.4925, 0.7219, 0.5734, 0.738, 0.4925, 0.738, 0.5204, 0.7219, 0.5734, 0.738, 0.5204, 0.7325, 0.5477, 0.7219, 0.5734, 0.7219, 0.5734, 0.7064, 0.5966, 0.6867, 0.6163, 0.6867, 0.6163, 0.6635, 0.6318, 0.6377, 0.6425, 0.6377, 0.6425, 0.6104, 0.6479, 0.5294, 0.6318, 0.6104, 0.6479, 0.5825, 0.6479, 0.5294, 0.6318, 0.5825, 0.6479, 0.5552, 0.6425, 0.5294, 0.6318, 0.5294, 0.6318, 0.5063, 0.6163, 0.4866, 0.5966, 0.4866, 0.5966, 0.4711, 0.5734, 0.4604, 0.5477, 0.4711, 0.4394, 0.5063, 0.3965, 0.5552, 0.3704, 0.6635, 0.381, 0.7064, 0.4162, 0.7325, 0.4652, 0.7219, 0.5734, 0.6867, 0.6163, 0.7325, 0.4652, 0.6867, 0.6163, 0.6377, 0.6425, 0.7325, 0.4652, 0.5294, 0.6318, 0.4866, 0.5966, 0.4604, 0.5477, 0.4604, 0.5477, 0.4711, 0.4394, 0.5552, 0.3704, 0.5552, 0.3704, 0.6635, 0.381, 0.7325, 0.4652, 0.6377, 0.6425, 0.5294, 0.6318, 0.4604, 0.5477, 0.4604, 0.5477, 0.5552, 0.3704, 0.7325, 0.4652, 0.7948, 0.5199, 0.7948, 0.4932, 0.738, 0.4932, 0.7948, 0.4932, 0.7948, 0.4655, 0.738, 0.4655, 0.4974, 0.1002, 0.4919, 0.1276, 0.4919, 0.1554, 0.4919, 0.1554, 0.4974, 0.1828, 0.508, 0.2085, 0.508, 0.2085, 0.5235, 0.2317, 0.5922, 0.2776, 0.5235, 0.2317, 0.5432, 0.2514, 0.5922, 0.2776, 0.5432, 0.2514, 0.5664, 0.2669, 0.5922, 0.2776, 0.5922, 0.2776, 0.6195, 0.283, 0.6474, 0.283, 0.6474, 0.283, 0.6747, 0.2776, 0.7005, 0.2669, 0.7005, 0.2669, 0.7236, 0.2514, 0.7695, 0.1828, 0.7236, 0.2514, 0.7433, 0.2317, 0.7695, 0.1828, 0.7433, 0.2317, 0.7588, 0.2085, 0.7695, 0.1828, 0.7695, 0.1828, 0.7749, 0.1554, 0.7749, 0.1276, 0.7749, 0.1276, 0.7695, 0.1002, 0.7695, 0.1828, 0.7695, 0.1002, 0.7588, 0.07447, 0.7695, 0.1828, 0.7588, 0.07447, 0.7433, 0.0513, 0.6747, 0.005438, 0.7433, 0.0513, 0.7236, 0.03159, 0.6747, 0.005438, 0.7236, 0.03159, 0.7005, 0.0161, 0.6747, 0.005438, 0.6747, 0.005438, 0.6474, -3.981e-08, 0.6195, -8.051e-09, 0.6195, -8.051e-09, 0.5922, 0.005438, 0.5664, 0.0161, 0.5664, 0.0161, 0.5432, 0.03159, 0.4974, 0.1002, 0.5432, 0.03159, 0.5235, 0.0513, 0.4974, 0.1002, 0.5235, 0.0513, 0.508, 0.07447, 0.4974, 0.1002, 0.4974, 0.1002, 0.4919, 0.1554, 0.5922, 0.2776, 0.4919, 0.1554, 0.508, 0.2085, 0.5922, 0.2776, 0.5922, 0.2776, 0.6474, 0.283, 0.7005, 0.2669, 0.6747, 0.005438, 0.6195, -8.051e-09, 0.4974, 0.1002, 0.6195, -8.051e-09, 0.5664, 0.0161, 0.4974, 0.1002, 0.5922, 0.2776, 0.7005, 0.2669, 0.7695, 0.1828, 0.7695, 0.1828, 0.7588, 0.07447, 0.6747, 0.005438, 0.4974, 0.1002, 0.5922, 0.2776, 0.7695, 0.1828, 0.327, 0.4313, 0.327, 0.3602, 0.3428, 0.3602, 0.08531, 0.4028, 0.1327, 0.4739, 0.1327, 0.3791, 0.3665, 0.763, 0.3586, 0.6209, 0.3744, 0.6209, 0.2844, 0.5371, 0.2844, 0.5687, 0.237, 0.5687, 0.3586, 0.4313, 0.3744, 0.4313, 0.3744, 0.4629, 0.237, 0.5687, 0.2844, 0.5687, 0.2654, 0.6398, 0.4991, 0.7111, 0.5308, 0.7032, 0.5308, 0.719, 0.2654, 0.6398, 0.2654, 1.0, 0.2275, 1.0, 0.327, 0.3602, 0.327, -3.192e-08, 0.3428, -3.192e-08, 0.08531, 0.5687, 0.07583, 0.6398, 0.1137, 0.6398, 0.07583, 0.6398, 0.07583, 1.0, 0.1137, 1.0, 0.3665, 0.763, 0.3981, 0.763, 0.3815, 1.0, 0.2844, 0.4739, 0.2844, 0.3791, 0.3033, 0.3791, 0.2844, 0.4739, 0.2844, 0.3791, 0.2844, 0.4739, 0.237, 0.4028, 0.08531, 0.4581, 0.1327, 0.5055, 0.1327, 0.4739, 0.4107, 0.5972, 0.4423, 0.5972, 0.4423, 0.5419, 0.637, 0.3446, 0.6212, 0.3446, 0.6212, 0.3636, 0.637, 0.3636, 0.3428, 0.5261, 0.3586, 0.5261, 0.3586, 0.6209, 0.3199, 1.0, 0.3033, 0.763, 0.3349, 0.763, 0.3349, 0.763, 0.3665, 0.763, 0.3665, 1.0, 0.5551, 0.283, 0.5551, 0.3541, 0.5803, 0.3541, 0.4423, 0.3602, 0.4423, 0.0, 0.4107, 0.0, 0.3586, 0.3602, 0.3586, -3.192e-08, 0.3744, -3.192e-08, 0.3428, 0.3602, 0.3428, -3.192e-08, 0.3586, -3.192e-08, 0.5308, 0.6716, 0.5308, 0.6874, 0.4991, 0.6795, 0.5308, 0.6874, 0.5308, 0.7032, 0.4991, 0.7111, 0.4423, 0.4313, 0.4423, 0.3602, 0.4107, 0.3602, 0.327, 0.4313, 0.3428, 0.4313, 0.3428, 0.4629, 0.7109, 0.6848, 0.7272, 0.7119, 0.7109, 0.7216, 0.7109, 0.6848, 0.327, 0.6209, 0.3428, 0.6209, 0.3349, 0.763, 0.3428, 0.6209, 0.3586, 0.6209, 0.3665, 0.763, 0.3586, 0.4313, 0.3586, 0.3602, 0.3744, 0.3602, 0.3428, 0.4313, 0.3428, 0.3602, 0.3586, 0.3602, 0.3428, 0.5261, 0.3428, 0.4945, 0.3586, 0.4945, 0.3428, 0.4629, 0.3586, 0.4629, 0.3586, 0.4945, 0.327, 0.4945, 0.3428, 0.4945, 0.3428, 0.5261, 0.327, 0.4629, 0.3428, 0.4629, 0.3428, 0.4945, 0.4107, 0.4866, 0.4423, 0.4866, 0.4423, 0.4313, 0.7109, 0.7048, 0.7077, 0.6858, 0.6825, 0.6858, 0.08531, 0.5687, 0.1327, 0.5687, 0.1327, 0.5371, 0.08531, 0.5134, 0.1327, 0.5371, 0.1327, 0.5055, 0.3586, 0.4945, 0.3744, 0.4945, 0.3744, 0.5261, 0.3586, 0.4629, 0.3744, 0.4629, 0.3744, 0.4945, 0.2844, 0.4739, 0.2844, 0.5055, 0.237, 0.4581, 0.2844, 0.5055, 0.2844, 0.5371, 0.237, 0.5134, 0.624, 0.7301, 0.6051, 0.7301, 0.6051, 0.7048, 0.624, 0.7048, 0.5687, 0.7048, 0.5924, 0.6858, 0.6793, 0.7048, 0.6793, 0.6858, 0.6477, 0.6858, 0.4423, 0.4866, 0.4107, 0.4866, 0.4139, 0.5103, 0.7077, 0.6669, 0.7109, 0.6479, 0.6793, 0.6479, 0.6793, 0.6858, 0.6793, 0.6669, 0.6477, 0.6669, 0.7077, 0.6858, 0.7077, 0.6669, 0.6825, 0.6669, 0.5924, 0.6858, 0.5924, 0.6669, 0.624, 0.6669, 0.6907, 0.3446, 0.7223, 0.3446, 0.7223, 0.2893, 0.5924, 0.6669, 0.5687, 0.6479, 0.624, 0.6479, 0.6938, 0.313, 0.6907, 0.2893, 0.7223, 0.2893, 0.6477, 0.6669, 0.6793, 0.6669, 0.6793, 0.6479, 0.6528, 0.3323, 0.6717, 0.3446, 0.6717, 0.3296, 0.1517, 0.01896, 0.1706, 5.638e-08, 0.1706, 0.4028, 1.678e-08, 0.3839, 0.01896, 0.4028, 0.01896, 6.301e-08, 0.6054, 0.2953, 0.6243, 0.283, 0.6243, 0.298, 0.6528, 0.2953, 0.6528, 0.298, 0.6717, 0.298, 0.6528, 0.3296, 0.6717, 0.3296, 0.6717, 0.298, 0.6054, 0.3323, 0.6054, 0.3296, 0.6243, 0.3296, 0.6054, 0.298, 0.6243, 0.298, 0.6243, 0.3296, 0.6907, 0.283, 0.6717, 0.283, 0.6717, 0.298, 0.4893, 0.3649, 0.4919, 0.3649, 0.4919, 0.0, 0.455, 0.3649, 0.4577, 0.3649, 0.4577, 0.0, 0.6907, 0.3296, 0.6717, 0.3296, 0.6717, 0.3446, 0.4577, 0.0, 0.4577, 0.3649, 0.4893, 0.3649, 0.6907, 0.298, 0.6717, 0.298, 0.6717, 0.3296, 0.6528, 0.3296, 0.6243, 0.3296, 0.6243, 0.298, 0.04739, 0.4028, 0.06638, 0.4028, 0.04695, 0.3839, 0.1991, 0.4028, 0.1801, 0.4028, 0.1986, 0.3839, 0.04739, 0.5687, 0.06639, 0.5687, 0.06638, 0.5134, 0.2086, 0.6398, 0.1896, 0.6398, 0.1991, 0.5687, 0.05691, 0.6398, 0.06639, 0.5687, 0.04739, 0.5687, 0.03791, 0.6398, 0.03791, 1.0, 0.05691, 1.0, 0.1896, 0.6398, 0.2086, 0.6398, 0.2086, 1.0, 0.1991, 0.4581, 0.1991, 0.4028, 0.218, 0.4028, 0.04739, 0.4581, 0.06638, 0.4581, 0.06638, 0.4028, 0.04739, 0.5134, 0.06638, 0.5134, 0.06638, 0.4581, 0.1991, 0.5687, 0.1991, 0.5134, 0.218, 0.5134, 0.1991, 0.5134, 0.1991, 0.4581, 0.218, 0.4581, 0.4423, 0.4866, 0.455, 0.4866, 0.455, 0.4313, 0.455, 0.4313, 0.455, 0.3602, 0.4423, 0.3602, 0.218, 0.5687, 0.237, 0.5687, 0.2275, 0.6398, 0.237, 0.5134, 0.237, 0.5687, 0.218, 0.5687, 0.06639, 0.5687, 0.08531, 0.5687, 0.08531, 0.5134, 0.3981, 0.4313, 0.3981, 0.4866, 0.4107, 0.4866, 0.06639, 0.5687, 0.05691, 0.6398, 0.07583, 0.6398, 0.3981, 0.4313, 0.4107, 0.4313, 0.4107, 0.3602, 0.05691, 0.6398, 0.05691, 1.0, 0.07583, 1.0, 0.4107, 0.3602, 0.4107, 0.0, 0.3981, 0.0, 0.455, 0.3602, 0.455, 0.0, 0.4423, 0.0, 0.2086, 0.6398, 0.2275, 0.6398, 0.2275, 1.0, 0.455, 0.7237, 0.455, 0.7111, 0.4739, 0.7111, 0.4739, 0.7111, 0.4991, 0.7111, 0.4929, 0.7427, 0.4929, 0.7427, 0.474, 0.7427, 0.4739, 0.7111, 0.455, 0.6795, 0.455, 0.6669, 0.4739, 0.6795, 0.455, 0.6669, 0.474, 0.6479, 0.4739, 0.6795, 0.474, 0.6479, 0.4929, 0.6479, 0.4739, 0.6795, 0.01896, 0.4028, 0.02844, 0.4028, 0.04695, 0.3839, 0.04695, 0.3839, 0.03791, 6.218e-08, 0.01896, 6.301e-08, 0.03791, 6.218e-08, 0.04695, 0.3839, 0.08531, 0.237, 0.04695, 0.3839, 0.06638, 0.4028, 0.08531, 0.4028, 0.3981, 0.5972, 0.4107, 0.5972, 0.4107, 0.5419, 0.06638, 0.4581, 0.08531, 0.4581, 0.08531, 0.4028, 0.6243, 0.3296, 0.6528, 0.3296, 0.6338, 0.3446, 0.6528, 0.3296, 0.6528, 0.3422, 0.6338, 0.3446, 0.1706, 5.638e-08, 0.1896, 5.556e-08, 0.1986, 0.3839, 0.1986, 0.3839, 0.1801, 0.4028, 0.1706, 0.4028, 0.1986, 0.3839, 0.1896, 5.556e-08, 0.237, 0.237, 0.237, 0.237, 0.237, 0.4028, 0.1986, 0.3839, 0.4423, 0.5972, 0.455, 0.5972, 0.455, 0.5419, 0.237, 0.4028, 0.237, 0.4581, 0.218, 0.4581, 0.6243, 0.283, 0.6338, 0.283, 0.6243, 0.298, 0.6338, 0.283, 0.6528, 0.2854, 0.6528, 0.298, 0.06638, 0.5134, 0.08531, 0.5134, 0.08531, 0.4581, 0.3981, 0.5419, 0.4107, 0.5419, 0.4107, 0.4866, 0.237, 0.4581, 0.237, 0.5134, 0.218, 0.5134, 0.4423, 0.5419, 0.455, 0.5419, 0.455, 0.4866, 0.4739, 0.6795, 0.4739, 0.7111, 0.455, 0.7111, 0.6491, 0.7048, 0.6491, 0.7364, 0.624, 0.7364, 0.5235, 0.3541, 0.5235, 0.283, 0.4919, 0.283, 0.6054, 0.283, 0.6054, 0.3541, 0.5803, 0.3541, 0.5235, 0.3541, 0.5235, 0.283, 0.5551, 0.283, 0.3428, 0.4313, 0.3586, 0.4629, 0.3428, 0.4629, 0.3428, 0.4313, 0.3586, 0.4313, 0.3586, 0.4629, 0.6528, 0.3446, 0.637, 0.3446, 0.637, 0.3636, 0.6528, 0.3636, 0.3428, 0.4313, 0.3586, 0.4313, 0.3586, 0.4313, 0.3428, 0.4313, 0.3586, 0.5261, 0.3744, 0.6209, 0.3586, 0.6209, 0.327, 0.5261, 0.3428, 0.6209, 0.327, 0.6209, 0.3586, 0.5261, 0.3744, 0.5261, 0.3744, 0.6209, 0.327, 0.5261, 0.3428, 0.5261, 0.3428, 0.6209, 0.3586, 0.5261, 0.3744, 0.5261, 0.3744, 0.5261, 0.3586, 0.5261, 0.327, 0.5261, 0.3428, 0.5261, 0.3428, 0.5261, 0.327, 0.5261, 0.6212, 0.3446, 0.6054, 0.3446, 0.6054, 0.3636, 0.6212, 0.3636, 0.5498, 0.7427, 0.5498, 0.6479, 0.5687, 0.6479, 0.5498, 0.7427])
me_cylinder.materials.append(mat_material)
me_cylinder.materials.append(mat_material_001)
me_cylinder.update()

# ---- objects
ob_cylinder = bpy.data.objects.new('Cylinder', me_cylinder)

# ---- transforms, parenting, visibility, modifiers, constraints
ob_cylinder.location = (0.0, 0.0, 0.0)

# ---- collection membership
col_collection.objects.link(ob_cylinder)

# ---- scene / render settings (as saved in the file)
scene.frame_start = 1; scene.frame_end = 250; scene.frame_set(1)
scene.render.engine = 'BLENDER_EEVEE_NEXT'
scene.render.bake_bias = 0.0
scene.render.bake_samples = 0
scene.cycles.sampling_pattern = 'TABULATED_SOBOL'
scene.eevee.use_volume_custom_range = False
bpy.context.view_layer.update()

# ---- added for rendering (the .blend has no active camera and no usable light): camera, sun
cam_auto = bpy.data.cameras.new('AutoCamera')
cam_auto.lens = 50.0
cam_auto.sensor_width = 36.0
cam_auto.clip_end = 1000.0
ob_auto_camera = bpy.data.objects.new('AutoCamera', cam_auto)
scene.collection.objects.link(ob_auto_camera)
ob_auto_camera.location = (1.09391, -1.34262, 0.804081)
ob_auto_camera.rotation_euler = (1.09748, -7.21219e-08, 0.694738)
scene.camera = ob_auto_camera
light_auto_sun = bpy.data.lights.new('AutoSun', 'SUN')
light_auto_sun.energy = 3.0
light_auto_sun.angle = 0.0523599
ob_auto_sun = bpy.data.objects.new('AutoSun', light_auto_sun)
scene.collection.objects.link(ob_auto_sun)
ob_auto_sun.rotation_euler = (0.872665, 0.174533, 0.523599)
bpy.context.view_layer.update()
